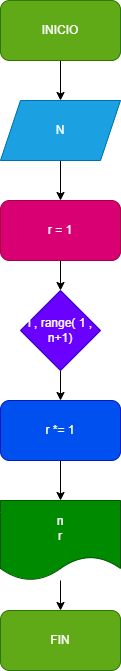

The diagram above was exported from draw.io. Its source (the exported page's mxGraphModel, read from the mxfile embedded in the PNG):
<mxGraphModel dx="650" dy="470" grid="1" gridSize="10" guides="1" tooltips="1" connect="1" arrows="1" fold="1" page="1" pageScale="1" pageWidth="827" pageHeight="1169" math="0" shadow="0">
  <root>
    <mxCell id="0" />
    <mxCell id="1" parent="0" />
    <mxCell id="5" value="" style="edgeStyle=none;html=1;" edge="1" parent="1" source="3" target="4">
      <mxGeometry relative="1" as="geometry" />
    </mxCell>
    <mxCell id="3" value="INICIO" style="rounded=1;whiteSpace=wrap;html=1;fillColor=#60a917;fontColor=#ffffff;strokeColor=#2D7600;" vertex="1" parent="1">
      <mxGeometry x="354" y="20" width="120" height="60" as="geometry" />
    </mxCell>
    <mxCell id="7" value="" style="edgeStyle=none;html=1;" edge="1" parent="1" source="4" target="6">
      <mxGeometry relative="1" as="geometry" />
    </mxCell>
    <mxCell id="4" value="N" style="shape=parallelogram;perimeter=parallelogramPerimeter;whiteSpace=wrap;html=1;fixedSize=1;fillColor=#1ba1e2;fontColor=#ffffff;strokeColor=#006EAF;" vertex="1" parent="1">
      <mxGeometry x="354" y="120" width="120" height="60" as="geometry" />
    </mxCell>
    <mxCell id="12" value="" style="edgeStyle=none;html=1;" edge="1" parent="1" source="6" target="8">
      <mxGeometry relative="1" as="geometry" />
    </mxCell>
    <mxCell id="6" value="r = 1" style="rounded=1;whiteSpace=wrap;html=1;fillColor=#d80073;fontColor=#ffffff;strokeColor=#A50040;" vertex="1" parent="1">
      <mxGeometry x="354" y="220" width="120" height="60" as="geometry" />
    </mxCell>
    <mxCell id="11" value="" style="edgeStyle=none;html=1;" edge="1" parent="1" source="8" target="9">
      <mxGeometry relative="1" as="geometry" />
    </mxCell>
    <mxCell id="8" value="i , range( 1 , n+1)" style="rhombus;whiteSpace=wrap;html=1;fillColor=#6a00ff;fontColor=#ffffff;strokeColor=#3700CC;" vertex="1" parent="1">
      <mxGeometry x="374" y="310" width="80" height="80" as="geometry" />
    </mxCell>
    <mxCell id="16" value="" style="edgeStyle=none;html=1;" edge="1" parent="1" source="9" target="13">
      <mxGeometry relative="1" as="geometry" />
    </mxCell>
    <mxCell id="9" value="r *= 1" style="rounded=1;whiteSpace=wrap;html=1;fillColor=#0050ef;fontColor=#ffffff;strokeColor=#001DBC;" vertex="1" parent="1">
      <mxGeometry x="354" y="420" width="120" height="60" as="geometry" />
    </mxCell>
    <mxCell id="15" value="" style="edgeStyle=none;html=1;" edge="1" parent="1" source="13" target="14">
      <mxGeometry relative="1" as="geometry" />
    </mxCell>
    <mxCell id="13" value="n&lt;br&gt;r" style="shape=document;whiteSpace=wrap;html=1;boundedLbl=1;fillColor=#008a00;fontColor=#ffffff;strokeColor=#005700;" vertex="1" parent="1">
      <mxGeometry x="354" y="520" width="120" height="80" as="geometry" />
    </mxCell>
    <mxCell id="14" value="FIN" style="rounded=1;whiteSpace=wrap;html=1;fillColor=#60a917;fontColor=#ffffff;strokeColor=#2D7600;" vertex="1" parent="1">
      <mxGeometry x="354" y="630" width="120" height="60" as="geometry" />
    </mxCell>
  </root>
</mxGraphModel>